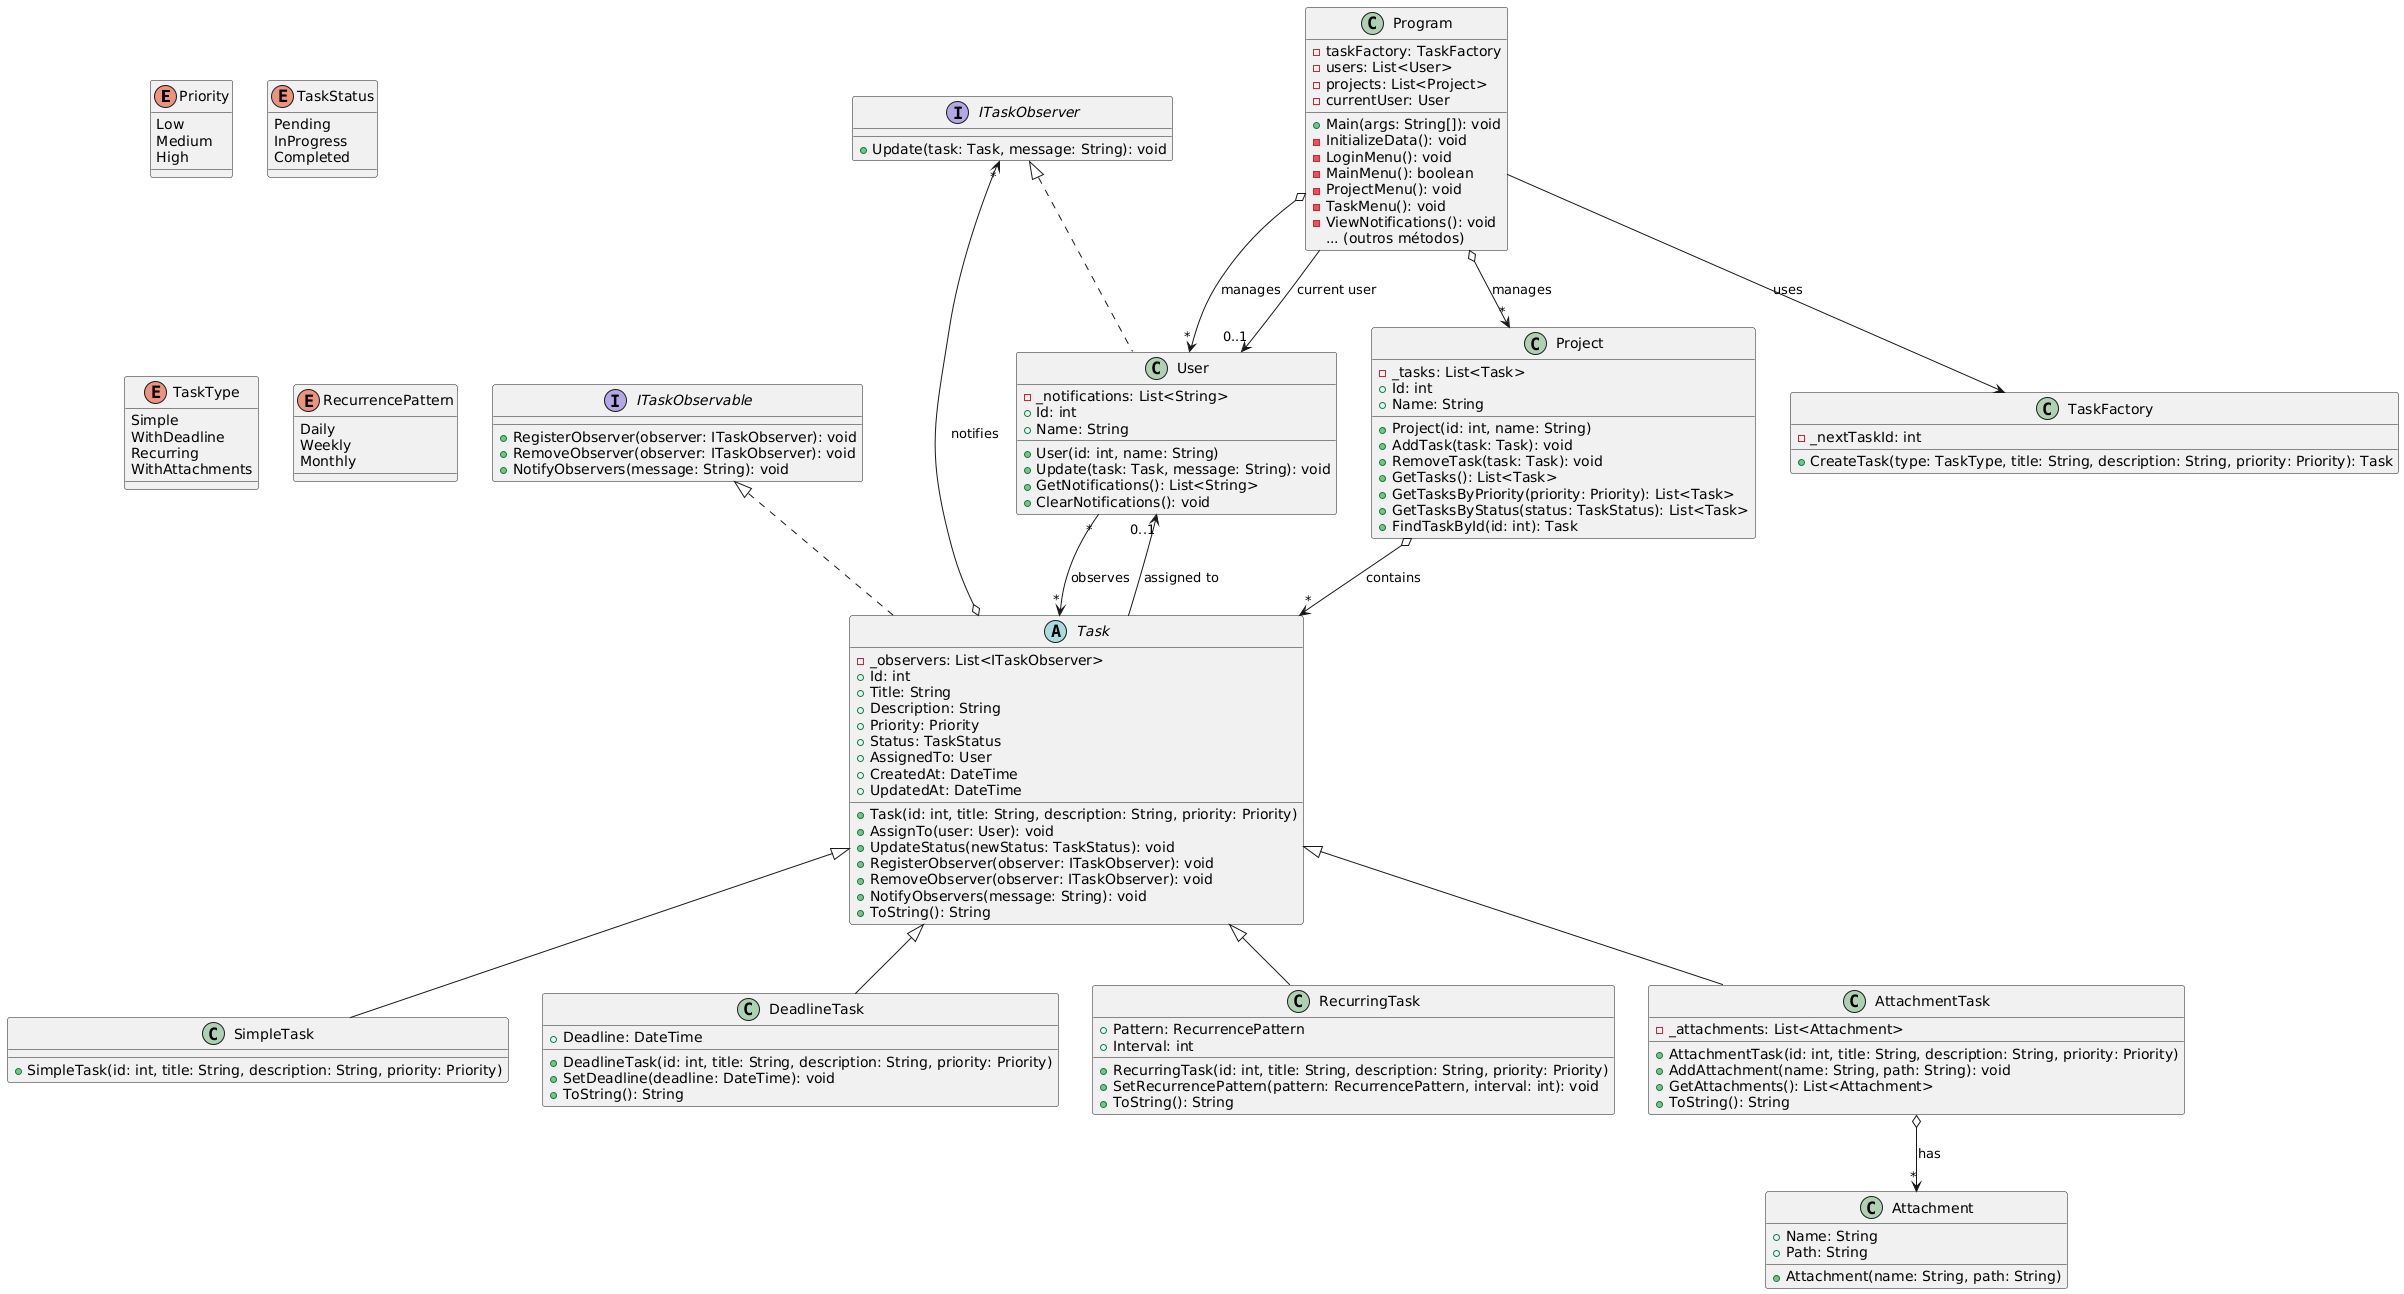

The diagram above was rendered by PlantUML. Its source (embedded in the PNG):
@startuml
' Enums
enum Priority {
    Low
    Medium
    High
}

enum TaskStatus {
    Pending
    InProgress
    Completed
}

enum TaskType {
    Simple
    WithDeadline
    Recurring
    WithAttachments
}

enum RecurrencePattern {
    Daily
    Weekly
    Monthly
}

' Interfaces
interface ITaskObserver {
    +Update(task: Task, message: String): void
}

interface ITaskObservable {
    +RegisterObserver(observer: ITaskObserver): void
    +RemoveObserver(observer: ITaskObserver): void
    +NotifyObservers(message: String): void
}

' Classes principais
abstract class Task implements ITaskObservable {
    -_observers: List<ITaskObserver>
    +Id: int
    +Title: String
    +Description: String
    +Priority: Priority
    +Status: TaskStatus
    +AssignedTo: User
    +CreatedAt: DateTime
    +UpdatedAt: DateTime
    
    +Task(id: int, title: String, description: String, priority: Priority)
    +AssignTo(user: User): void
    +UpdateStatus(newStatus: TaskStatus): void
    +RegisterObserver(observer: ITaskObserver): void
    +RemoveObserver(observer: ITaskObserver): void
    +NotifyObservers(message: String): void
    +ToString(): String
}

class SimpleTask extends Task {
    +SimpleTask(id: int, title: String, description: String, priority: Priority)
}

class DeadlineTask extends Task {
    +Deadline: DateTime
    +DeadlineTask(id: int, title: String, description: String, priority: Priority)
    +SetDeadline(deadline: DateTime): void
    +ToString(): String
}

class RecurringTask extends Task {
    +Pattern: RecurrencePattern
    +Interval: int
    +RecurringTask(id: int, title: String, description: String, priority: Priority)
    +SetRecurrencePattern(pattern: RecurrencePattern, interval: int): void
    +ToString(): String
}

class AttachmentTask extends Task {
    -_attachments: List<Attachment>
    +AttachmentTask(id: int, title: String, description: String, priority: Priority)
    +AddAttachment(name: String, path: String): void
    +GetAttachments(): List<Attachment>
    +ToString(): String
}

class Attachment {
    +Name: String
    +Path: String
    +Attachment(name: String, path: String)
}

class User implements ITaskObserver {
    -_notifications: List<String>
    +Id: int
    +Name: String
    +User(id: int, name: String)
    +Update(task: Task, message: String): void
    +GetNotifications(): List<String>
    +ClearNotifications(): void
}

class Project {
    -_tasks: List<Task>
    +Id: int
    +Name: String
    +Project(id: int, name: String)
    +AddTask(task: Task): void
    +RemoveTask(task: Task): void
    +GetTasks(): List<Task>
    +GetTasksByPriority(priority: Priority): List<Task>
    +GetTasksByStatus(status: TaskStatus): List<Task>
    +FindTaskById(id: int): Task
}

class TaskFactory {
    -_nextTaskId: int
    +CreateTask(type: TaskType, title: String, description: String, priority: Priority): Task
}

class Program {
    -taskFactory: TaskFactory
    -users: List<User>
    -projects: List<Project>
    -currentUser: User
    +Main(args: String[]): void
    -InitializeData(): void
    -LoginMenu(): void
    -MainMenu(): boolean
    -ProjectMenu(): void
    -TaskMenu(): void
    -ViewNotifications(): void
    ... (outros métodos)
}

' Relacionamentos
Task --> "0..1" User : assigned to
Task o--> "*" ITaskObserver : notifies
User "*" --> "*" Task : observes
Project o--> "*" Task : contains
AttachmentTask o--> "*" Attachment : has
Program --> TaskFactory : uses
Program o--> "*" User : manages
Program o--> "*" Project : manages
Program --> "0..1" User : current user
@enduml